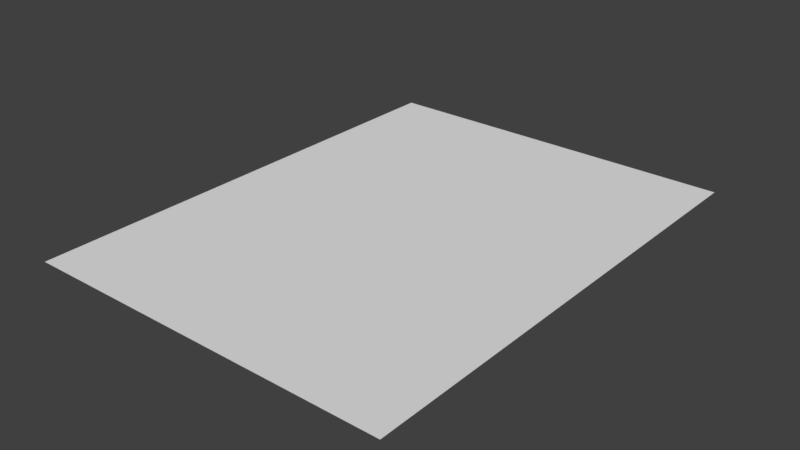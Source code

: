 # Source: background.blend  (saved by Blender 2.79.0; exported with 4.5.12 LTS)
import bpy
from mathutils import Matrix  # noqa: F401  (used for matrix-valued properties, if any)

bpy.ops.wm.read_factory_settings(use_empty=True)
scene = bpy.context.scene
scene.name = 'Scene'

# ---- collections
col_collection_1 = bpy.data.collections.new('Collection 1'); scene.collection.children.link(col_collection_1)

# ---- world
world_world = bpy.data.worlds.new('World'); scene.world = world_world
world_world.color = (0.05088, 0.05088, 0.05088)
world_world.use_sun_shadow = False
world_world.sun_shadow_jitter_overblur = 0.0
world_world.cycles.sampling_method = 'MANUAL'

# ---- meshes
me_cube = bpy.data.meshes.new('Cube')
me_cube.from_pydata([(-0.3807, -0.4982, -0.0001485), (0.3807, -0.4982, -0.0001485), (0.3807, -0.4982, 0.0001485), (-0.3807, -0.4982, 0.0001485), (-0.3807, 0.4982, -0.0001485), (0.3807, 0.4982, -0.0001485), (0.3807, 0.4982, 0.0001485), (-0.3807, 0.4982, 0.0001485)], [], [(0, 1, 2, 3), (4, 7, 6, 5), (0, 4, 5, 1), (1, 5, 6, 2), (2, 6, 7, 3), (4, 0, 3, 7)])
_uv = me_cube.uv_layers.new(name='UVMap')
_uv.uv.foreach_set('vector', [0.5, 1.957e-07, 0.5, 0.5, 0.4999, 0.5, 0.4999, 0.0, 0.5, 1.0, 0.4999, 1.0, 0.4999, 0.5, 0.5, 0.5, 0.4997, 0.0, 0.4997, 0.6544, 0.2499, 0.6544, 0.2499, 1.174e-07, 0.4999, 0.0, 0.4999, 0.6544, 0.4998, 0.6544, 0.4998, 0.0, 0.5552, 0.02088, 0.9925, 0.02088, 0.9925, 0.5901, 0.5552, 0.5901, 0.4998, 0.0, 0.4998, 0.6544, 0.4997, 0.6544, 0.4997, 0.0])
me_cube.use_remesh_preserve_volume = False
me_cube.use_remesh_preserve_attributes = False
me_cube.use_mirror_vertex_groups = False
me_cube.update()

# ---- objects
ob_cube = bpy.data.objects.new('Cube', me_cube)

# ---- transforms, parenting, visibility, modifiers, constraints
ob_cube.location = (0.0, 0.0, 0.0)
ob_cube.scale = (10.0, 10.0, 1.0)
ob_cube.lock_rotations_4d = False
ob_cube.empty_display_type = 'ARROWS'
ob_cube.lineart.crease_threshold = 0.0

# ---- collection membership
col_collection_1.objects.link(ob_cube)

# ---- scene / render settings (as saved in the file)
scene.frame_start = 1; scene.frame_end = 250; scene.frame_set(1)
scene.render.engine = 'BLENDER_EEVEE_NEXT'
scene.render.resolution_percentage = 50
scene.render.dither_intensity = 0.0
scene.cycles.use_denoising = False
scene.cycles.samples = 128
scene.cycles.sampling_pattern = 'TABULATED_SOBOL'
scene.cycles.use_adaptive_sampling = False
scene.cycles.use_light_tree = False
scene.cycles.blur_glossy = 0.0
scene.cycles.sample_clamp_indirect = 0.0
scene.view_settings.view_transform = 'Standard'
bpy.context.view_layer.update()

# ---- added for rendering (the .blend has no active camera and no usable light): camera, sun
cam_auto = bpy.data.cameras.new('AutoCamera')
cam_auto.lens = 50.0
cam_auto.sensor_width = 36.0
cam_auto.clip_end = 1000.0
ob_auto_camera = bpy.data.objects.new('AutoCamera', cam_auto)
scene.collection.objects.link(ob_auto_camera)
ob_auto_camera.location = (11.6025, -13.923, 9.28201)
ob_auto_camera.rotation_euler = (1.09748, -7.21219e-08, 0.694738)
scene.camera = ob_auto_camera
light_auto_sun = bpy.data.lights.new('AutoSun', 'SUN')
light_auto_sun.energy = 3.0
light_auto_sun.angle = 0.0523599
ob_auto_sun = bpy.data.objects.new('AutoSun', light_auto_sun)
scene.collection.objects.link(ob_auto_sun)
ob_auto_sun.rotation_euler = (0.872665, 0.174533, 0.523599)
bpy.context.view_layer.update()
